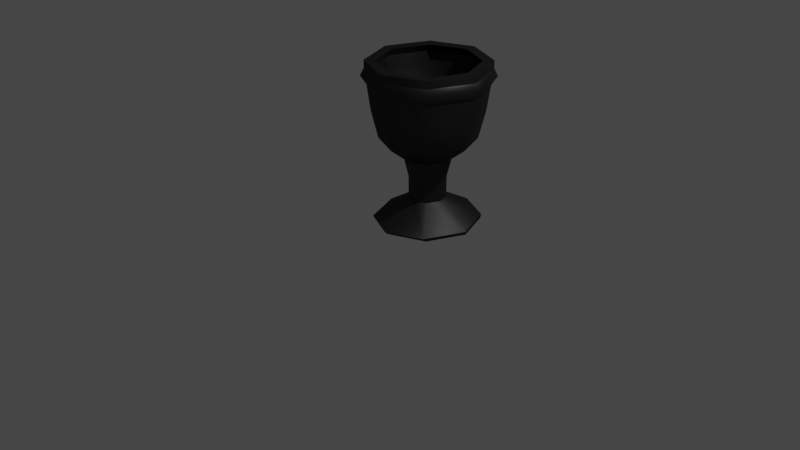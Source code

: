 # Source: incienso_copal.blend  (saved by Blender 2.83.19; exported with 4.5.12 LTS)
import bpy
from mathutils import Matrix  # noqa: F401  (used for matrix-valued properties, if any)

bpy.ops.wm.read_factory_settings(use_empty=True)
scene = bpy.context.scene
scene.name = 'Scene'

# ---- collections
col_collection = bpy.data.collections.new('Collection'); scene.collection.children.link(col_collection)

# ---- materials (node trees are filled in below, after node groups)
mat_incienso_copal = bpy.data.materials.new('incienso copal')
mat_incienso_copal.use_transparent_shadow = False

# ---- node groups
ng_auto_smooth = bpy.data.node_groups.new('Auto Smooth', 'GeometryNodeTree')
_s = ng_auto_smooth.interface.new_socket(name='Geometry', in_out='OUTPUT', socket_type='NodeSocketGeometry')
_s = ng_auto_smooth.interface.new_socket(name='Geometry', in_out='INPUT', socket_type='NodeSocketGeometry')
_s = ng_auto_smooth.interface.new_socket(name='Angle', in_out='INPUT', socket_type='NodeSocketFloat')
_s.subtype = 'ANGLE'
_s.min_value = 0.0
_s.max_value = 3.142
ng_auto_smooth.is_modifier = True
_N = ng_auto_smooth.nodes; _L = ng_auto_smooth.links
n0 = _N.new('NodeGroupOutput'); n0.name = 'Group Output'; n0.location = (480, -100)
n1 = _N.new('NodeGroupInput'); n1.name = 'Group Input'; n1.location = (-420, -300)
n2 = _N.new('NodeGroupInput'); n2.name = 'Group Input.001'; n2.location = (-60, -100)
n3 = _N.new('GeometryNodeSetShadeSmooth'); n3.name = 'Set Shade Smooth'; n3.location = (120, -100)
n3.domain = 'EDGE'
n4 = _N.new('GeometryNodeSetShadeSmooth'); n4.name = 'Set Shade Smooth.001'; n4.location = (300, -100)
n5 = _N.new('GeometryNodeInputMeshEdgeAngle'); n5.name = 'Edge Angle'; n5.location = (-420, -220)
n6 = _N.new('GeometryNodeInputEdgeSmooth'); n6.name = 'Is Edge Smooth'; n6.location = (-60, -160)
n7 = _N.new('GeometryNodeInputShadeSmooth'); n7.name = 'Is Face Smooth'; n7.location = (-240, -340)
n8 = _N.new('FunctionNodeBooleanMath'); n8.name = 'Boolean Math'; n8.location = (-60, -220)
n9 = _N.new('FunctionNodeCompare'); n9.name = 'Compare'; n9.location = (-240, -180)
n9.operation = 'LESS_EQUAL'
_L.new(n5.outputs[0], n9.inputs[0])
_L.new(n4.outputs[0], n0.inputs[0])
_L.new(n1.outputs[1], n9.inputs[1])
_L.new(n9.outputs[0], n8.inputs[0])
_L.new(n7.outputs[0], n8.inputs[1])
_L.new(n2.outputs[0], n3.inputs[0])
_L.new(n6.outputs[0], n3.inputs[1])
_L.new(n3.outputs[0], n4.inputs[0])
_L.new(n8.outputs[0], n3.inputs[2])
n0.is_active_output = True

# ---- material node trees
mat_incienso_copal.use_nodes = True; mat_incienso_copal.node_tree.nodes.clear()
_N = mat_incienso_copal.node_tree.nodes; _L = mat_incienso_copal.node_tree.links
n0 = _N.new('ShaderNodeOutputMaterial'); n0.name = 'Material Output'; n0.location = (300, 300)
n1 = _N.new('ShaderNodeMixShader'); n1.name = 'Mix Shader'; n1.location = (10, 300)
n2 = _N.new('ShaderNodeBsdfAnisotropic'); n2.name = 'Glossy BSDF.001'; n2.location = (-190, 260)
n2.distribution = 'GGX'
n2.inputs[0].default_value = (0.1065, 0.1065, 0.1065, 1.0)
n3 = _N.new('ShaderNodeBsdfDiffuse'); n3.name = 'Diffuse BSDF'; n3.location = (-190, 240)
n3.inputs[0].default_value = (0.0, 0.0, 0.0, 1.0)
_L.new(n1.outputs[0], n0.inputs[0])
_L.new(n2.outputs[0], n1.inputs[1])
_L.new(n3.outputs[0], n1.inputs[2])
n0.is_active_output = True

# ---- world
world_world = bpy.data.worlds.new('World'); scene.world = world_world
world_world.use_nodes = True; world_world.node_tree.nodes.clear()
_N = world_world.node_tree.nodes; _L = world_world.node_tree.links
n0 = _N.new('ShaderNodeOutputWorld'); n0.name = 'World Output'; n0.location = (300, 300)
n1 = _N.new('ShaderNodeBackground'); n1.name = 'Background'; n1.location = (10, 300)
n1.inputs[0].default_value = (0.05088, 0.05088, 0.05088, 1.0)
_L.new(n1.outputs[0], n0.inputs[0])
n0.is_active_output = True
world_world.color = (0.05088, 0.05088, 0.05088)
world_world.use_sun_shadow = False
world_world.sun_shadow_jitter_overblur = 0.0

# ---- cameras
cam_camera = bpy.data.cameras.new('Camera')
cam_camera.clip_end = 100.0
cam_camera.ortho_scale = 7.314

# ---- lights
light_light = bpy.data.lights.new('Light', 'POINT')
light_light.transmission_factor = 0.0
light_light.energy = 1000.0
light_light.shadow_soft_size = 0.1
light_light.shadow_maximum_resolution = 0.006
light_light.use_absolute_resolution = True

# ---- meshes
me_cylinder_019 = bpy.data.meshes.new('Cylinder.019')
me_cylinder_019.from_pydata([(0.5637, 0.5815, -1.188), (0.5771, 0.5948, 1.015), (0.8046, -3.197e-08, -1.188), (0.8235, -3.833e-08, 1.015), (0.5637, -0.5815, -1.188), (0.5771, -0.5948, 1.015), (0.2479, 0.2657, -0.1772), (0.358, -1.298e-08, -0.1772), (0.2479, -0.2657, -0.1772), (0.191, 0.2087, -0.8222), (0.2774, -9.087e-09, -0.8222), (0.191, -0.2087, -0.8222), (0.6894, 0.7071, 1.064), (0.9823, -4.371e-08, 1.064), (0.6894, -0.7071, 1.064), (0.6243, 0.642, 0.9289), (0.8902, -3.906e-08, 0.9289), (0.6243, -0.642, 0.9289), (0.6491, 0.6669, 1.182), (0.9254, -4.108e-08, 1.182), (0.6491, -0.6669, 1.182), (0.5847, 0.6024, 1.174), (0.8342, -3.873e-08, 1.174), (0.5847, -0.6024, 1.174), (0.5093, 0.527, 0.1111), (0.7276, -3.156e-08, 0.1111), (0.5093, -0.527, 0.1111), (0.5846, 0.6023, 0.5387), (0.8341, -3.663e-08, 0.5387), (0.5846, -0.6023, 0.5387), (0.6491, 0.6669, 1.298), (0.9254, -4.07e-08, 1.298), (0.6491, -0.6669, 1.298), (0.5319, 0.5496, 1.29), (0.7596, -3.561e-08, 1.29), (0.5319, -0.5496, 1.29), (0.1927, 0.2105, -0.4997), (0.2799, -9.407e-09, -0.4997), (0.1927, -0.2105, -0.4997), (0.4844, 0.5021, 0.3552), (0.6924, -3.316e-08, 0.3552), (0.4844, -0.5021, 0.3552), (0.57, -0.5877, 0.7813), (0.57, 0.5877, 0.7813), (0.8134, -3.848e-08, 0.7813), (0.5438, 0.6151, -1.146), (0.7985, -3.35e-08, -1.146), (0.5438, -0.6151, -1.146), (0.0, 0.8223, -1.188), (0.0, 0.8412, 1.015), (-0.5637, 0.5815, -1.188), (-0.5771, 0.5948, 1.015), (-0.8046, -3.197e-08, -1.188), (-0.8235, -3.833e-08, 1.015), (-0.5637, -0.5815, -1.188), (-0.5771, -0.5948, 1.015), (0.0, -0.8223, -1.188), (0.0, -0.8412, 1.015), (0.0, 0.3757, -0.1772), (-0.2479, 0.2657, -0.1772), (-0.358, -1.298e-08, -0.1772), (-0.2479, -0.2657, -0.1772), (0.0, -0.3757, -0.1772), (-0.191, 0.2087, -0.8222), (-0.2774, -9.087e-09, -0.8222), (-0.191, -0.2087, -0.8222), (0.0, -0.2952, -0.8222), (0.0, 0.2952, -0.8222), (-0.6894, 0.7071, 1.064), (0.0, 1.0, 1.064), (-0.9823, -4.371e-08, 1.064), (-0.6894, -0.7071, 1.064), (0.0, -1.0, 1.064), (0.0, 0.9079, 0.9289), (-0.6243, 0.642, 0.9289), (-0.8902, -3.906e-08, 0.9289), (-0.6243, -0.642, 0.9289), (0.0, -0.9079, 0.9289), (-0.6491, 0.6669, 1.182), (0.0, 0.9431, 1.182), (-0.9254, -4.108e-08, 1.182), (-0.6491, -0.6669, 1.182), (0.0, -0.9431, 1.182), (-0.5847, 0.6024, 1.174), (0.0, 0.8519, 1.174), (-0.8342, -3.873e-08, 1.174), (-0.5847, -0.6024, 1.174), (0.0, -0.8519, 1.174), (-0.5093, 0.527, 0.1111), (-0.7276, -3.156e-08, 0.1111), (-0.5093, -0.527, 0.1111), (0.0, -0.7453, 0.1111), (0.0, 0.7453, 0.1111), (0.0, 0.8518, 0.5387), (-0.5846, 0.6023, 0.5387), (-0.8341, -3.663e-08, 0.5387), (-0.5846, -0.6023, 0.5387), (0.0, -0.8518, 0.5387), (-0.6491, 0.6669, 1.298), (0.0, 0.9431, 1.298), (-0.9254, -4.07e-08, 1.298), (-0.6491, -0.6669, 1.298), (0.0, -0.9431, 1.298), (-0.5319, 0.5496, 1.29), (0.0, 0.7773, 1.29), (-0.7596, -3.561e-08, 1.29), (-0.5319, -0.5496, 1.29), (0.0, -0.7773, 1.29), (0.0, 0.2976, -0.4997), (-0.1927, 0.2105, -0.4997), (-0.2799, -9.407e-09, -0.4997), (-0.1927, -0.2105, -0.4997), (0.0, -0.2976, -0.4997), (-0.4844, 0.5021, 0.3552), (0.0, 0.7101, 0.3552), (-0.6924, -3.316e-08, 0.3552), (-0.4844, -0.5021, 0.3552), (0.0, -0.7101, 0.3552), (0.0, 2.694e-08, 0.3552), (-0.57, -0.5877, 0.7813), (0.0, -0.8311, 0.7813), (-0.57, 0.5877, 0.7813), (-0.8134, -3.848e-08, 0.7813), (0.0, 0.8311, 0.7813), (-0.5438, 0.6151, -1.146), (-0.7985, -3.35e-08, -1.146), (-0.5438, -0.6151, -1.146), (0.0, -0.8698, -1.146), (0.0, 0.8698, -1.146), (0.0, 0.0007578, -1.188)], [], [(73, 69, 12, 15), (15, 12, 13, 16), (16, 13, 14, 17), (17, 14, 72, 77), (120, 42, 41, 117), (38, 8, 62, 112), (37, 7, 8, 38), (36, 6, 7, 37), (108, 58, 6, 36), (128, 67, 9, 45), (45, 9, 10, 46), (46, 10, 11, 47), (47, 11, 66, 127), (14, 13, 19, 20), (5, 57, 87, 23), (3, 5, 23, 22), (1, 3, 22, 21), (13, 12, 18, 19), (49, 1, 21, 84), (29, 17, 77, 97), (28, 16, 17, 29), (27, 15, 16, 28), (93, 73, 15, 27), (18, 79, 99, 30), (12, 69, 79, 18), (72, 14, 20, 82), (58, 92, 24, 6), (6, 24, 25, 7), (7, 25, 26, 8), (8, 26, 91, 62), (92, 93, 27, 24), (24, 27, 28, 25), (25, 28, 29, 26), (26, 29, 97, 91), (104, 33, 30, 99), (33, 34, 31, 30), (34, 35, 32, 31), (35, 107, 102, 32), (84, 21, 33, 104), (19, 18, 30, 31), (21, 22, 34, 33), (20, 19, 31, 32), (22, 23, 35, 34), (82, 20, 32, 102), (23, 87, 107, 35), (67, 108, 36, 9), (9, 36, 37, 10), (10, 37, 38, 11), (11, 38, 112, 66), (44, 43, 39, 40), (42, 44, 40, 41), (43, 123, 114, 39), (118, 117, 41, 40), (114, 118, 40, 39), (1, 49, 123, 43), (5, 3, 44, 42), (3, 1, 43, 44), (57, 5, 42, 120), (4, 47, 127, 56), (2, 46, 47, 4), (0, 45, 46, 2), (48, 128, 45, 0), (48, 0, 2, 129), (129, 2, 4, 56), (73, 74, 68, 69), (74, 75, 70, 68), (75, 76, 71, 70), (76, 77, 72, 71), (120, 117, 116, 119), (111, 112, 62, 61), (110, 111, 61, 60), (109, 110, 60, 59), (108, 109, 59, 58), (128, 124, 63, 67), (124, 125, 64, 63), (125, 126, 65, 64), (126, 127, 66, 65), (71, 81, 80, 70), (55, 86, 87, 57), (53, 85, 86, 55), (51, 83, 85, 53), (70, 80, 78, 68), (49, 84, 83, 51), (96, 97, 77, 76), (95, 96, 76, 75), (94, 95, 75, 74), (93, 94, 74, 73), (78, 98, 99, 79), (68, 78, 79, 69), (72, 82, 81, 71), (58, 59, 88, 92), (59, 60, 89, 88), (60, 61, 90, 89), (61, 62, 91, 90), (92, 88, 94, 93), (88, 89, 95, 94), (89, 90, 96, 95), (90, 91, 97, 96), (104, 99, 98, 103), (103, 98, 100, 105), (105, 100, 101, 106), (106, 101, 102, 107), (84, 104, 103, 83), (80, 100, 98, 78), (83, 103, 105, 85), (81, 101, 100, 80), (85, 105, 106, 86), (82, 102, 101, 81), (86, 106, 107, 87), (67, 63, 109, 108), (63, 64, 110, 109), (64, 65, 111, 110), (65, 66, 112, 111), (122, 115, 113, 121), (119, 116, 115, 122), (121, 113, 114, 123), (118, 115, 116, 117), (114, 113, 115, 118), (51, 121, 123, 49), (55, 119, 122, 53), (53, 122, 121, 51), (57, 120, 119, 55), (54, 56, 127, 126), (52, 54, 126, 125), (50, 52, 125, 124), (48, 50, 124, 128), (48, 129, 52, 50), (129, 56, 54, 52)])
me_cylinder_019.polygons.foreach_set('use_smooth', [True] * 128)
_k = set([(6, 7), (6, 58), (7, 8), (8, 62), (9, 10), (9, 67), (10, 11), (11, 66), (15, 16), (15, 73), (16, 17), (17, 77), (18, 19), (18, 79), (19, 20), (20, 82), (21, 22), (21, 84), (22, 23), (23, 87), (30, 31), (30, 99), (31, 32), (32, 102), (33, 34), (33, 104), (34, 35), (35, 107), (39, 40), (39, 114), (40, 41), (41, 117), (45, 46), (45, 128), (46, 47), (47, 127), (58, 59), (59, 60), (60, 61), (61, 62), (63, 64), (63, 67), (64, 65), (65, 66), (73, 74), (74, 75), (75, 76), (76, 77), (78, 79), (78, 80), (80, 81), (81, 82), (83, 84), (83, 85), (85, 86), (86, 87), (98, 99), (98, 100), (100, 101), (101, 102), (103, 104), (103, 105), (105, 106), (106, 107), (113, 114), (113, 115), (115, 116), (116, 117), (124, 125), (124, 128), (125, 126), (126, 127)])
me_cylinder_019.attributes.new('sharp_edge', 'BOOLEAN', 'EDGE').data.foreach_set('value', [ (min(e.vertices), max(e.vertices)) in _k for e in me_cylinder_019.edges])
_uv = me_cylinder_019.uv_layers.new(name='UVMap')
_uv.uv.foreach_set('vector', [0.07473, 0.6792, 0.04922, 0.6957, 0.04295, 0.592, 0.06905, 0.5851, 0.06905, 0.5851, 0.04295, 0.592, 0.04284, 0.4434, 0.06895, 0.4502, 0.06895, 0.4502, 0.04284, 0.4434, 0.04915, 0.3383, 0.07469, 0.3548, 0.671, 0.6478, 0.6454, 0.6644, 0.6372, 0.564, 0.6636, 0.5569, 0.9044, 0.312, 0.9005, 0.4323, 0.8235, 0.4209, 0.8268, 0.3186, 0.1913, 0.8952, 0.1777, 0.8324, 0.212, 0.8292, 0.2178, 0.8927, 0.2384, 0.7409, 0.1777, 0.7352, 0.18, 0.6957, 0.2403, 0.7096, 0.2385, 0.7851, 0.1778, 0.791, 0.1777, 0.7352, 0.2384, 0.7409, 0.2403, 0.8151, 0.1801, 0.8292, 0.1778, 0.791, 0.2385, 0.7851, 0.3934, 0.0, 0.4343, 0.1031, 0.4076, 0.1328, 0.3181, 0.08609, 0.3181, 0.08609, 0.4076, 0.1328, 0.4076, 0.1766, 0.3181, 0.2153, 0.3181, 0.2153, 0.4076, 0.1766, 0.4373, 0.2076, 0.4056, 0.3067, 0.4056, 0.3067, 0.4373, 0.2076, 0.4763, 0.209, 0.5172, 0.312, 0.04915, 0.3383, 0.04284, 0.4434, 0.02151, 0.4476, 0.02747, 0.3485, 0.9437, 0.4345, 0.9476, 0.3128, 0.9769, 0.313, 0.9729, 0.4363, 0.9476, 0.5243, 0.9437, 0.4345, 0.9729, 0.4363, 0.9769, 0.5273, 0.9418, 0.7559, 0.9487, 0.6663, 0.9781, 0.6644, 0.9711, 0.7552, 0.04284, 0.4434, 0.04295, 0.592, 0.02162, 0.5878, 0.02151, 0.4476, 0.9418, 0.8777, 0.9418, 0.7559, 0.9711, 0.7552, 0.9711, 0.8786, 0.7437, 0.6377, 0.671, 0.6478, 0.6636, 0.5569, 0.7367, 0.5526, 0.142, 0.4543, 0.06895, 0.4502, 0.07469, 0.3548, 0.1474, 0.3648, 0.1421, 0.5809, 0.06905, 0.5851, 0.06895, 0.4502, 0.142, 0.4543, 0.1474, 0.6691, 0.07473, 0.6792, 0.06905, 0.5851, 0.1421, 0.5809, 0.02162, 0.5878, 0.02752, 0.6855, 0.006008, 0.6855, 0.0001019, 0.5878, 0.04295, 0.592, 0.04922, 0.6957, 0.02752, 0.6855, 0.02162, 0.5878, 0.6372, 0.564, 0.6454, 0.6644, 0.6238, 0.6541, 0.6161, 0.5596, 0.7443, 0.2011, 0.7706, 0.2673, 0.6675, 0.266, 0.6939, 0.1997, 0.6939, 0.1997, 0.6675, 0.266, 0.5925, 0.1877, 0.656, 0.1603, 0.656, 0.1603, 0.5925, 0.1877, 0.5925, 0.07699, 0.656, 0.1044, 0.656, 0.1044, 0.5925, 0.07699, 0.6645, 0.0, 0.6908, 0.06629, 0.2273, 0.6499, 0.1474, 0.6691, 0.1421, 0.5809, 0.2226, 0.5729, 0.2226, 0.5729, 0.1421, 0.5809, 0.142, 0.4543, 0.2225, 0.4622, 0.2225, 0.4622, 0.142, 0.4543, 0.1474, 0.3648, 0.2273, 0.3839, 0.8235, 0.6185, 0.7437, 0.6377, 0.7367, 0.5526, 0.8175, 0.5445, 0.2144, 0.02974, 0.1067, 0.03105, 0.09494, 0.001316, 0.2262, 0.0, 0.1067, 0.03105, 0.02849, 0.1127, 0.0, 0.1004, 0.09494, 0.001316, 0.02849, 0.1127, 0.02849, 0.2282, 0.0, 0.2405, 0.0, 0.1004, 0.02849, 0.2282, 0.1037, 0.3086, 0.0919, 0.3383, 0.0, 0.2405, 0.9711, 0.8786, 0.9711, 0.7552, 0.9937, 0.7605, 0.9937, 0.8729, 0.02151, 0.4476, 0.02162, 0.5878, 0.0001019, 0.5878, 0.0, 0.4476, 0.9711, 0.7552, 0.9781, 0.6644, 1.0, 0.6777, 0.9937, 0.7605, 0.02747, 0.3485, 0.02151, 0.4476, 0.0, 0.4476, 0.005957, 0.3485, 0.9769, 0.5273, 0.9729, 0.4363, 0.9956, 0.4318, 0.9993, 0.5148, 0.6161, 0.5596, 0.6238, 0.6541, 0.6023, 0.6541, 0.5946, 0.5596, 0.9729, 0.4363, 0.9769, 0.313, 0.9993, 0.3195, 0.9956, 0.4318, 0.3002, 0.8145, 0.2403, 0.8151, 0.2385, 0.7851, 0.2984, 0.7848, 0.2984, 0.7848, 0.2385, 0.7851, 0.2384, 0.7409, 0.2983, 0.7409, 0.2983, 0.7409, 0.2384, 0.7409, 0.2403, 0.7096, 0.3002, 0.7099, 0.1918, 0.9576, 0.1913, 0.8952, 0.2178, 0.8927, 0.218, 0.9552, 0.9054, 0.6681, 0.8986, 0.7566, 0.8213, 0.7653, 0.8271, 0.6896, 0.9005, 0.4323, 0.9044, 0.521, 0.8269, 0.4967, 0.8235, 0.4209, 0.8986, 0.7566, 0.8986, 0.877, 0.8213, 0.8676, 0.8213, 0.7653, 0.437, 0.7429, 0.3865, 0.8703, 0.3181, 0.797, 0.3181, 0.6915, 0.4876, 0.6155, 0.437, 0.7429, 0.3181, 0.6915, 0.3895, 0.6169, 0.9418, 0.7559, 0.9418, 0.8777, 0.8986, 0.877, 0.8986, 0.7566, 0.9437, 0.4345, 0.9476, 0.5243, 0.9044, 0.521, 0.9005, 0.4323, 0.9487, 0.6663, 0.9418, 0.7559, 0.8986, 0.7566, 0.9054, 0.6681, 0.9476, 0.3128, 0.9437, 0.4345, 0.9005, 0.4323, 0.9044, 0.312, 0.4008, 0.3219, 0.4067, 0.3173, 0.5182, 0.312, 0.5149, 0.3206, 0.3109, 0.5568, 0.3031, 0.5572, 0.3086, 0.4658, 0.3161, 0.4704, 0.311, 0.6789, 0.3032, 0.6865, 0.3031, 0.5572, 0.3109, 0.5568, 0.3161, 0.764, 0.308, 0.7725, 0.3032, 0.6865, 0.311, 0.6789, 0.3978, 0.6155, 0.3181, 0.5305, 0.3181, 0.4083, 0.4563, 0.4682, 0.4563, 0.4682, 0.3181, 0.4083, 0.4008, 0.3219, 0.5149, 0.3206, 0.6679, 0.6724, 0.6636, 0.8041, 0.637, 0.8097, 0.6418, 0.6644, 0.6636, 0.8041, 0.6679, 0.901, 0.6417, 0.9165, 0.637, 0.8097, 0.671, 0.3285, 0.6636, 0.4252, 0.6372, 0.4186, 0.6453, 0.312, 0.6636, 0.4252, 0.6636, 0.5569, 0.6372, 0.564, 0.6372, 0.4186, 0.08305, 0.9963, 0.004471, 0.9747, 7.353e-05, 0.9014, 0.07787, 0.9103, 0.2571, 0.8927, 0.2178, 0.8927, 0.212, 0.8292, 0.2624, 0.8292, 0.2875, 0.8952, 0.2571, 0.8927, 0.2624, 0.8292, 0.3008, 0.8323, 0.2689, 0.402, 0.2384, 0.4034, 0.2273, 0.3401, 0.2657, 0.3383, 0.3082, 0.4034, 0.2689, 0.402, 0.2657, 0.3383, 0.3161, 0.3401, 0.3934, 0.0, 0.505, 0.005298, 0.4733, 0.1044, 0.4343, 0.1031, 0.505, 0.005298, 0.5925, 0.09669, 0.503, 0.1354, 0.4733, 0.1044, 0.5925, 0.09669, 0.5925, 0.2259, 0.503, 0.1793, 0.503, 0.1354, 0.5925, 0.2259, 0.5172, 0.312, 0.4763, 0.209, 0.503, 0.1793, 0.6372, 0.4186, 0.6161, 0.4227, 0.6238, 0.3222, 0.6453, 0.312, 0.1212, 0.911, 0.1506, 0.9118, 0.1559, 1.0, 0.1264, 0.9981, 0.1211, 0.786, 0.1505, 0.7852, 0.1506, 0.9118, 0.1212, 0.911, 0.1264, 0.6977, 0.1558, 0.6957, 0.1505, 0.7852, 0.1211, 0.786, 0.6417, 0.9165, 0.6205, 0.9056, 0.6161, 0.8049, 0.637, 0.8097, 0.9418, 0.8777, 0.9711, 0.8786, 0.9781, 0.9637, 0.9487, 0.9617, 0.7367, 0.4292, 0.7367, 0.5526, 0.6636, 0.5569, 0.6636, 0.4252, 0.7436, 0.3385, 0.7367, 0.4292, 0.6636, 0.4252, 0.671, 0.3285, 0.7368, 0.8026, 0.7408, 0.8936, 0.6679, 0.901, 0.6636, 0.8041, 0.7408, 0.6793, 0.7368, 0.8026, 0.6636, 0.8041, 0.6679, 0.6724, 0.6161, 0.8049, 0.5946, 0.8042, 0.5991, 0.6673, 0.6205, 0.668, 0.637, 0.8097, 0.6161, 0.8049, 0.6205, 0.668, 0.6418, 0.6644, 0.6372, 0.564, 0.6161, 0.5596, 0.6161, 0.4227, 0.6372, 0.4186, 0.7443, 0.2011, 0.7791, 0.1629, 0.8426, 0.1904, 0.7706, 0.2673, 0.7791, 0.1629, 0.7791, 0.1071, 0.8426, 0.07962, 0.8426, 0.1904, 0.7791, 0.1071, 0.7413, 0.0676, 0.7676, 0.001316, 0.8426, 0.07962, 0.7413, 0.0676, 0.6908, 0.06629, 0.6645, 0.0, 0.7676, 0.001316, 0.8213, 0.6903, 0.8178, 0.7978, 0.7368, 0.8026, 0.7408, 0.6793, 0.8178, 0.7978, 0.8213, 0.8774, 0.7408, 0.8936, 0.7368, 0.8026, 0.8235, 0.3575, 0.8175, 0.4369, 0.7367, 0.4292, 0.7436, 0.3385, 0.8175, 0.4369, 0.8175, 0.5445, 0.7367, 0.5526, 0.7367, 0.4292, 0.2144, 0.02974, 0.2262, 0.0, 0.3181, 0.09777, 0.2896, 0.1101, 0.2896, 0.1101, 0.3181, 0.09777, 0.3181, 0.2379, 0.2896, 0.2256, 0.2896, 0.2256, 0.3181, 0.2379, 0.2231, 0.337, 0.2113, 0.3073, 0.2113, 0.3073, 0.2231, 0.337, 0.0919, 0.3383, 0.1037, 0.3086, 0.9711, 0.8786, 0.9937, 0.8729, 1.0, 0.9502, 0.9781, 0.9637, 0.6205, 0.9056, 0.599, 0.9049, 0.5946, 0.8042, 0.6161, 0.8049, 0.1558, 0.6957, 0.1777, 0.7091, 0.1728, 0.7908, 0.1505, 0.7852, 0.6161, 0.4227, 0.5946, 0.4226, 0.6023, 0.3222, 0.6238, 0.3222, 0.1505, 0.7852, 0.1728, 0.7908, 0.1729, 0.9063, 0.1506, 0.9118, 0.6161, 0.5596, 0.5946, 0.5596, 0.5946, 0.4226, 0.6161, 0.4227, 0.1506, 0.9118, 0.1729, 0.9063, 0.1777, 0.9866, 0.1559, 1.0, 0.3059, 0.4658, 0.2669, 0.4644, 0.2689, 0.402, 0.3082, 0.4034, 0.2669, 0.4644, 0.2367, 0.4658, 0.2384, 0.4034, 0.2689, 0.402, 0.2871, 0.9576, 0.257, 0.9552, 0.2571, 0.8927, 0.2875, 0.8952, 0.257, 0.9552, 0.218, 0.9552, 0.2178, 0.8927, 0.2571, 0.8927, 0.07778, 0.7868, 0.0, 0.7959, 0.004487, 0.7213, 0.08303, 0.6995, 0.07787, 0.9103, 7.353e-05, 0.9014, 0.0, 0.7959, 0.07778, 0.7868, 0.9054, 0.9599, 0.8271, 0.938, 0.8213, 0.8676, 0.8986, 0.877, 0.437, 0.7429, 0.556, 0.7943, 0.4846, 0.869, 0.3865, 0.8703, 0.4876, 0.6155, 0.556, 0.6888, 0.556, 0.7943, 0.437, 0.7429, 0.9487, 0.9617, 0.9054, 0.9599, 0.8986, 0.877, 0.9418, 0.8777, 0.1212, 0.911, 0.07787, 0.9103, 0.07778, 0.7868, 0.1211, 0.786, 0.1211, 0.786, 0.07778, 0.7868, 0.08303, 0.6995, 0.1264, 0.6977, 0.1264, 0.9981, 0.08305, 0.9963, 0.07787, 0.9103, 0.1212, 0.911, 0.2353, 0.5536, 0.2391, 0.6726, 0.2307, 0.6765, 0.2273, 0.56, 0.2391, 0.4658, 0.2353, 0.5536, 0.2273, 0.56, 0.2313, 0.4672, 0.2472, 0.5887, 0.251, 0.6765, 0.2432, 0.6752, 0.2391, 0.5823, 0.251, 0.4698, 0.2472, 0.5887, 0.2391, 0.5823, 0.2426, 0.4658, 0.3978, 0.6155, 0.4563, 0.4682, 0.5946, 0.5278, 0.5118, 0.6142, 0.4563, 0.4682, 0.5149, 0.3206, 0.5946, 0.4056, 0.5946, 0.5278])
me_cylinder_019.materials.append(mat_incienso_copal)
me_cylinder_019.use_remesh_fix_poles = True
me_cylinder_019.use_remesh_preserve_attributes = False
me_cylinder_019.use_mirror_vertex_groups = False
me_cylinder_019.update()

# ---- objects
ob_light = bpy.data.objects.new('Light', light_light)
ob_camera = bpy.data.objects.new('Camera', cam_camera)
ob_cylinder_019 = bpy.data.objects.new('Cylinder.019', me_cylinder_019)

# ---- transforms, parenting, visibility, modifiers, constraints
ob_light.location = (4.076, 1.005, 5.904)
ob_light.rotation_euler = (0.6503, 0.05522, 1.866)
ob_light.lock_rotations_4d = False
ob_light.empty_display_type = 'ARROWS'
ob_light.color = (0.0, 0.0, 0.0, 0.0)
ob_light.lineart.crease_threshold = 0.0
ob_camera.location = (7.359, -6.926, 4.958)
ob_camera.rotation_euler = (1.109, 0.0, 0.8149)
ob_camera.lock_rotations_4d = False
ob_camera.empty_display_type = 'ARROWS'
ob_camera.color = (0.0, 0.0, 0.0, 0.0)
ob_camera.display_type = 'WIRE'
ob_camera.lineart.crease_threshold = 0.0
ob_cylinder_019.location = (0.3966, 0.003978, 0.9255)
ob_cylinder_019.scale = (0.6472, 0.6472, 0.6472)
ob_cylinder_019.lineart.crease_threshold = 0.0
_m = ob_cylinder_019.modifiers.new('Auto Smooth', 'NODES')
_m.node_group = ng_auto_smooth
_gi = [s.identifier for s in ng_auto_smooth.interface.items_tree if s.item_type == 'SOCKET' and s.in_out == 'INPUT']
_m[_gi[1]] = 3.142  # Angle

# ---- collection membership
col_collection.objects.link(ob_light)
col_collection.objects.link(ob_camera)
col_collection.objects.link(ob_cylinder_019)

# ---- scene / render settings (as saved in the file)
scene.camera = ob_camera
scene.frame_start = 1; scene.frame_end = 250; scene.frame_set(1)
scene.render.engine = 'BLENDER_EEVEE_NEXT'
scene.cycles.use_denoising = False
scene.cycles.samples = 128
scene.cycles.sampling_pattern = 'TABULATED_SOBOL'
scene.cycles.use_adaptive_sampling = False
scene.cycles.use_light_tree = False
scene.view_settings.view_transform = 'Filmic'
bpy.context.view_layer.update()
